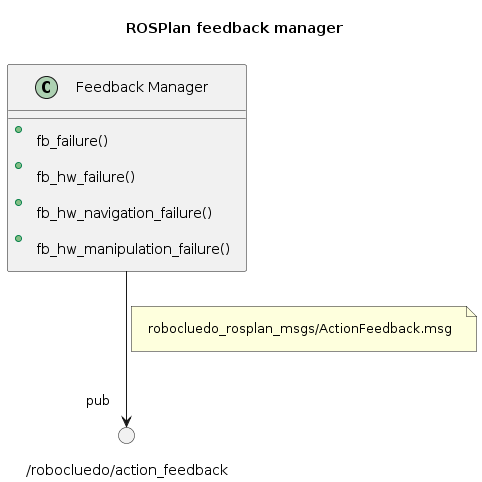

The diagram above was rendered by PlantUML. Its source (embedded in the PNG):
@startuml

''' INFOS
title ROSPlan feedback manager
skinparam Padding 10
allow_mixing


''' COMPONENTS
class "Feedback Manager" as FEEDBACK
{
  + fb_failure()
  + fb_hw_failure()
  + fb_hw_navigation_failure()
  + fb_hw_manipulation_failure()
}

() "/robocluedo/action_feedback" as TOPIC_FEEDBACK
FEEDBACK --> "pub" TOPIC_FEEDBACK
note on link: robocluedo_rosplan_msgs/ActionFeedback.msg


''' CONNECTIONS
' ...

@enduml